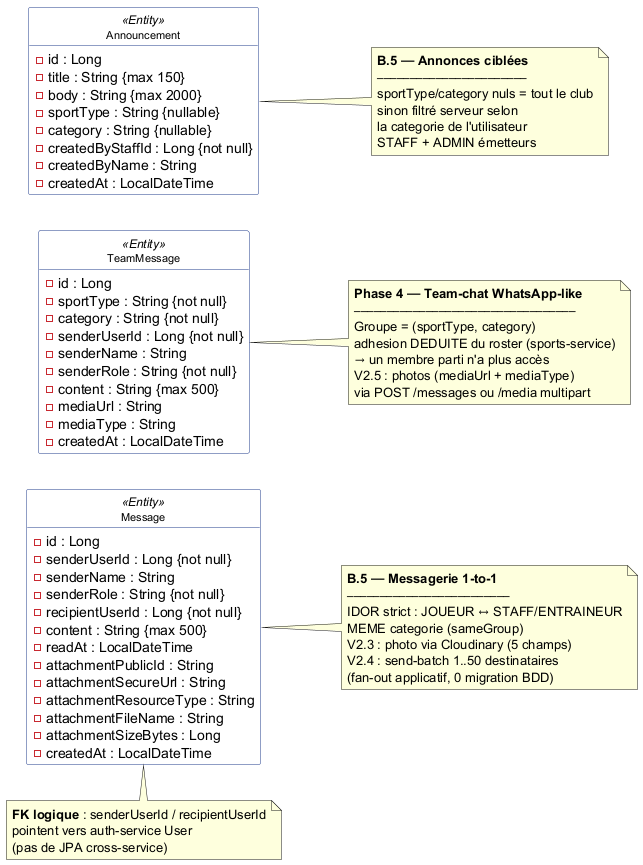

The diagram above was rendered by PlantUML. Its source (embedded in the PNG):
@startuml classes-messagerie
' ============================================================
' Diagramme de classes — DOMAINE MESSAGERIE
' Source : communication-service/src/main/java/.../model/**
' ============================================================
' Conventions UML 2.5 :
'   * classes JPA reelles avec attributs principaux
'   * sportType/category en STRING (decouplage inter-services)
'   * 3 entites : Message (1-to-1), TeamMessage (groupe), Announcement
' ============================================================

left to right direction
skinparam class {
  BackgroundColor #FFFFFF
  BorderColor #1E3A8A
  ArrowColor #1E3A8A
  FontSize 11
}
skinparam package {
  BackgroundColor #F5F5F5
  BorderColor #888888
}
skinparam enum {
  BackgroundColor #FFF8E1
  BorderColor #C79100
}
skinparam stereotypeCBackgroundColor #E8F0FE
skinparam shadowing false
hide circle
hide methods

' ============================================================
' ENTITE — MESSAGE 1-TO-1 (B.5, V2.3 photos, V2.4 batch)
' ============================================================
class Message <<Entity>> {
  -id : Long
  -senderUserId : Long {not null}
  -senderName : String
  -senderRole : String {not null}
  -recipientUserId : Long {not null}
  -content : String {max 500}
  -readAt : LocalDateTime
  -attachmentPublicId : String
  -attachmentSecureUrl : String
  -attachmentResourceType : String
  -attachmentFileName : String
  -attachmentSizeBytes : Long
  -createdAt : LocalDateTime
}

note right of Message
  **B.5 — Messagerie 1-to-1**
  ─────────────────────────
  IDOR strict : JOUEUR ↔ STAFF/ENTRAINEUR
  MEME categorie (sameGroup)
  V2.3 : photo via Cloudinary (5 champs)
  V2.4 : send-batch 1..50 destinataires
  (fan-out applicatif, 0 migration BDD)
end note

' ============================================================
' ENTITE — TEAM MESSAGE (Phase 4 groupe, V2.5 photos)
' ============================================================
class TeamMessage <<Entity>> {
  -id : Long
  -sportType : String {not null}
  -category : String {not null}
  -senderUserId : Long {not null}
  -senderName : String
  -senderRole : String {not null}
  -content : String {max 500}
  -mediaUrl : String
  -mediaType : String
  -createdAt : LocalDateTime
}

note right of TeamMessage
  **Phase 4 — Team-chat WhatsApp-like**
  ──────────────────────────────────
  Groupe = (sportType, category)
  adhesion DEDUITE du roster (sports-service)
  → un membre parti n'a plus accès
  V2.5 : photos (mediaUrl + mediaType)
  via POST /messages ou /media multipart
end note

' ============================================================
' ENTITE — ANNOUNCEMENT (B.5 annonces staff/admin)
' ============================================================
class Announcement <<Entity>> {
  -id : Long
  -title : String {max 150}
  -body : String {max 2000}
  -sportType : String {nullable}
  -category : String {nullable}
  -createdByStaffId : Long {not null}
  -createdByName : String
  -createdAt : LocalDateTime
}

note right of Announcement
  **B.5 — Annonces ciblées**
  ───────────────────────
  sportType/category nuls = tout le club
  sinon filtré serveur selon
  la categorie de l'utilisateur
  STAFF + ADMIN émetteurs
end note

' ============================================================
' FK LOGIQUES (vers auth-service User)
' ============================================================
note bottom of Message
  **FK logique** : senderUserId / recipientUserId
  pointent vers auth-service User
  (pas de JPA cross-service)
end note

@enduml